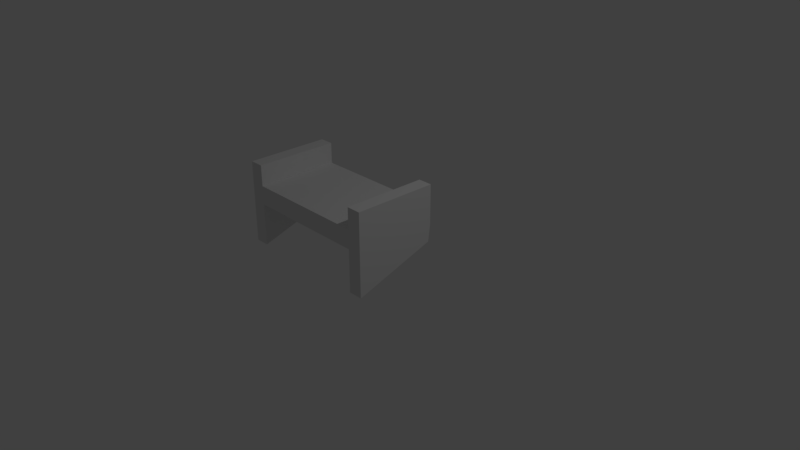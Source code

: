 # Source: wall_wooden_shelf.blend  (saved by Blender 2.79.0; exported with 4.5.12 LTS)
import bpy
from mathutils import Matrix  # noqa: F401  (used for matrix-valued properties, if any)

bpy.ops.wm.read_factory_settings(use_empty=True)
scene = bpy.context.scene
scene.name = 'Scene'

# ---- collections
col_collection_1 = bpy.data.collections.new('Collection 1'); scene.collection.children.link(col_collection_1)

# ---- materials (node trees are filled in below, after node groups)
mat_material = bpy.data.materials.new('Material')
mat_material.alpha_threshold = 0.0
mat_material.use_transparent_shadow = False
mat_material.roughness = 0.5
mat_material.line_color = (0.0, 0.0, 0.0, 1.0)

# ---- material node trees

# ---- world
world_world = bpy.data.worlds.new('World'); scene.world = world_world
world_world.color = (0.05088, 0.05088, 0.05088)
world_world.use_sun_shadow = False
world_world.sun_shadow_jitter_overblur = 0.0
world_world.cycles.sampling_method = 'MANUAL'

# ---- cameras
cam_camera = bpy.data.cameras.new('Camera')
cam_camera.clip_end = 100.0
cam_camera.lens = 35.0
cam_camera.sensor_width = 32.0
cam_camera.sensor_height = 18.0
cam_camera.ortho_scale = 7.314
cam_camera.dof.focus_distance = 0.0
cam_camera.dof.aperture_fstop = 128.0

# ---- lights
light_lamp = bpy.data.lights.new('Lamp', 'POINT')
light_lamp.transmission_factor = 0.0
light_lamp.cutoff_distance = 30.0
light_lamp.energy = 100.0
light_lamp.shadow_buffer_clip_start = 1.001
light_lamp.shadow_soft_size = 0.1
light_lamp.shadow_maximum_resolution = 0.006
light_lamp.use_absolute_resolution = True

# ---- meshes
me_cube = bpy.data.meshes.new('Cube')
me_cube.from_pydata([(1.0, 0.873, -1.0), (1.0, -0.873, -1.0), (-1.0, -0.873, -1.0), (-1.0, 0.873, -1.0), (1.0, 0.873, 1.0), (1.0, -0.873, 1.0), (-1.0, -0.873, 1.0), (-1.0, 0.873, 1.0), (1.0, -1.073, -1.0), (-1.0, -1.073, -1.0), (1.0, -1.073, 1.0), (-1.0, -1.073, 1.0), (1.0, 1.073, -1.0), (-1.0, 1.073, -1.0), (1.0, 1.073, 1.0), (-1.0, 1.073, 1.0), (1.0, 0.873, 3.218), (-1.0, 0.873, 3.218), (1.0, -0.873, 3.218), (-1.0, -0.873, 3.218), (1.0, -1.073, 3.218), (-1.0, -1.073, 3.218), (1.0, 1.073, 3.218), (-1.0, 1.073, 3.218), (1.0, 0.873, -5.527), (-0.9493, 0.873, -2.731), (1.0, -0.873, -5.527), (-0.9493, -0.873, -2.731), (1.0, -1.073, -5.527), (-0.9493, -1.073, -2.731), (1.0, 1.073, -5.527), (-0.9493, 1.073, -2.731)], [], [(0, 1, 2, 3), (4, 7, 6, 5), (0, 4, 5, 1), (6, 11, 21, 19), (2, 6, 7, 3), (7, 4, 16, 17), (8, 10, 11, 9), (6, 2, 9, 11), (1, 5, 10, 8), (9, 2, 27, 29), (14, 12, 13, 15), (3, 7, 15, 13), (13, 12, 30, 31), (4, 0, 12, 14), (18, 19, 21, 20), (17, 16, 22, 23), (15, 7, 17, 23), (14, 15, 23, 22), (5, 6, 19, 18), (10, 5, 18, 20), (11, 10, 20, 21), (4, 14, 22, 16), (27, 26, 28, 29), (24, 25, 31, 30), (12, 0, 24, 30), (2, 1, 26, 27), (0, 3, 25, 24), (8, 9, 29, 28), (1, 8, 28, 26), (3, 13, 31, 25)])
me_cube.materials.append(mat_material)
me_cube.use_remesh_preserve_volume = False
me_cube.use_remesh_preserve_attributes = False
me_cube.use_mirror_vertex_groups = False
me_cube.update()

# ---- objects
ob_cube = bpy.data.objects.new('Cube', me_cube)
ob_lamp = bpy.data.objects.new('Lamp', light_lamp)
ob_camera = bpy.data.objects.new('Camera', cam_camera)

# ---- transforms, parenting, visibility, modifiers, constraints
ob_cube.location = (-0.004424, -0.4537, 0.8679)
ob_cube.rotation_euler = (0.0, 0.0, 1.571)
ob_cube.scale = (-0.5489, 0.9303, 0.1235)
ob_cube.lock_rotations_4d = False
ob_cube.empty_display_type = 'ARROWS'
ob_cube.lineart.crease_threshold = 0.0
ob_lamp.location = (4.076, 1.005, 5.904)
ob_lamp.rotation_euler = (0.6503, 0.05522, 1.866)
ob_lamp.lock_rotations_4d = False
ob_lamp.empty_display_type = 'ARROWS'
ob_lamp.color = (0.0, 0.0, 0.0, 0.0)
ob_lamp.lineart.crease_threshold = 0.0
ob_camera.location = (7.481, -6.508, 5.344)
ob_camera.rotation_euler = (1.109, 0.0, 0.8149)
ob_camera.lock_rotations_4d = False
ob_camera.empty_display_type = 'ARROWS'
ob_camera.color = (0.0, 0.0, 0.0, 0.0)
ob_camera.display_type = 'WIRE'
ob_camera.lineart.crease_threshold = 0.0

# ---- collection membership
col_collection_1.objects.link(ob_cube)
col_collection_1.objects.link(ob_lamp)
col_collection_1.objects.link(ob_camera)

# ---- scene / render settings (as saved in the file)
scene.camera = ob_camera
scene.frame_start = 1; scene.frame_end = 250; scene.frame_set(1)
scene.render.engine = 'BLENDER_EEVEE_NEXT'
scene.render.resolution_percentage = 50
scene.render.dither_intensity = 0.0
scene.cycles.use_denoising = False
scene.cycles.samples = 128
scene.cycles.sampling_pattern = 'TABULATED_SOBOL'
scene.cycles.use_adaptive_sampling = False
scene.cycles.use_light_tree = False
scene.cycles.blur_glossy = 0.0
scene.cycles.sample_clamp_indirect = 0.0
scene.view_settings.view_transform = 'Standard'
bpy.context.view_layer.update()
